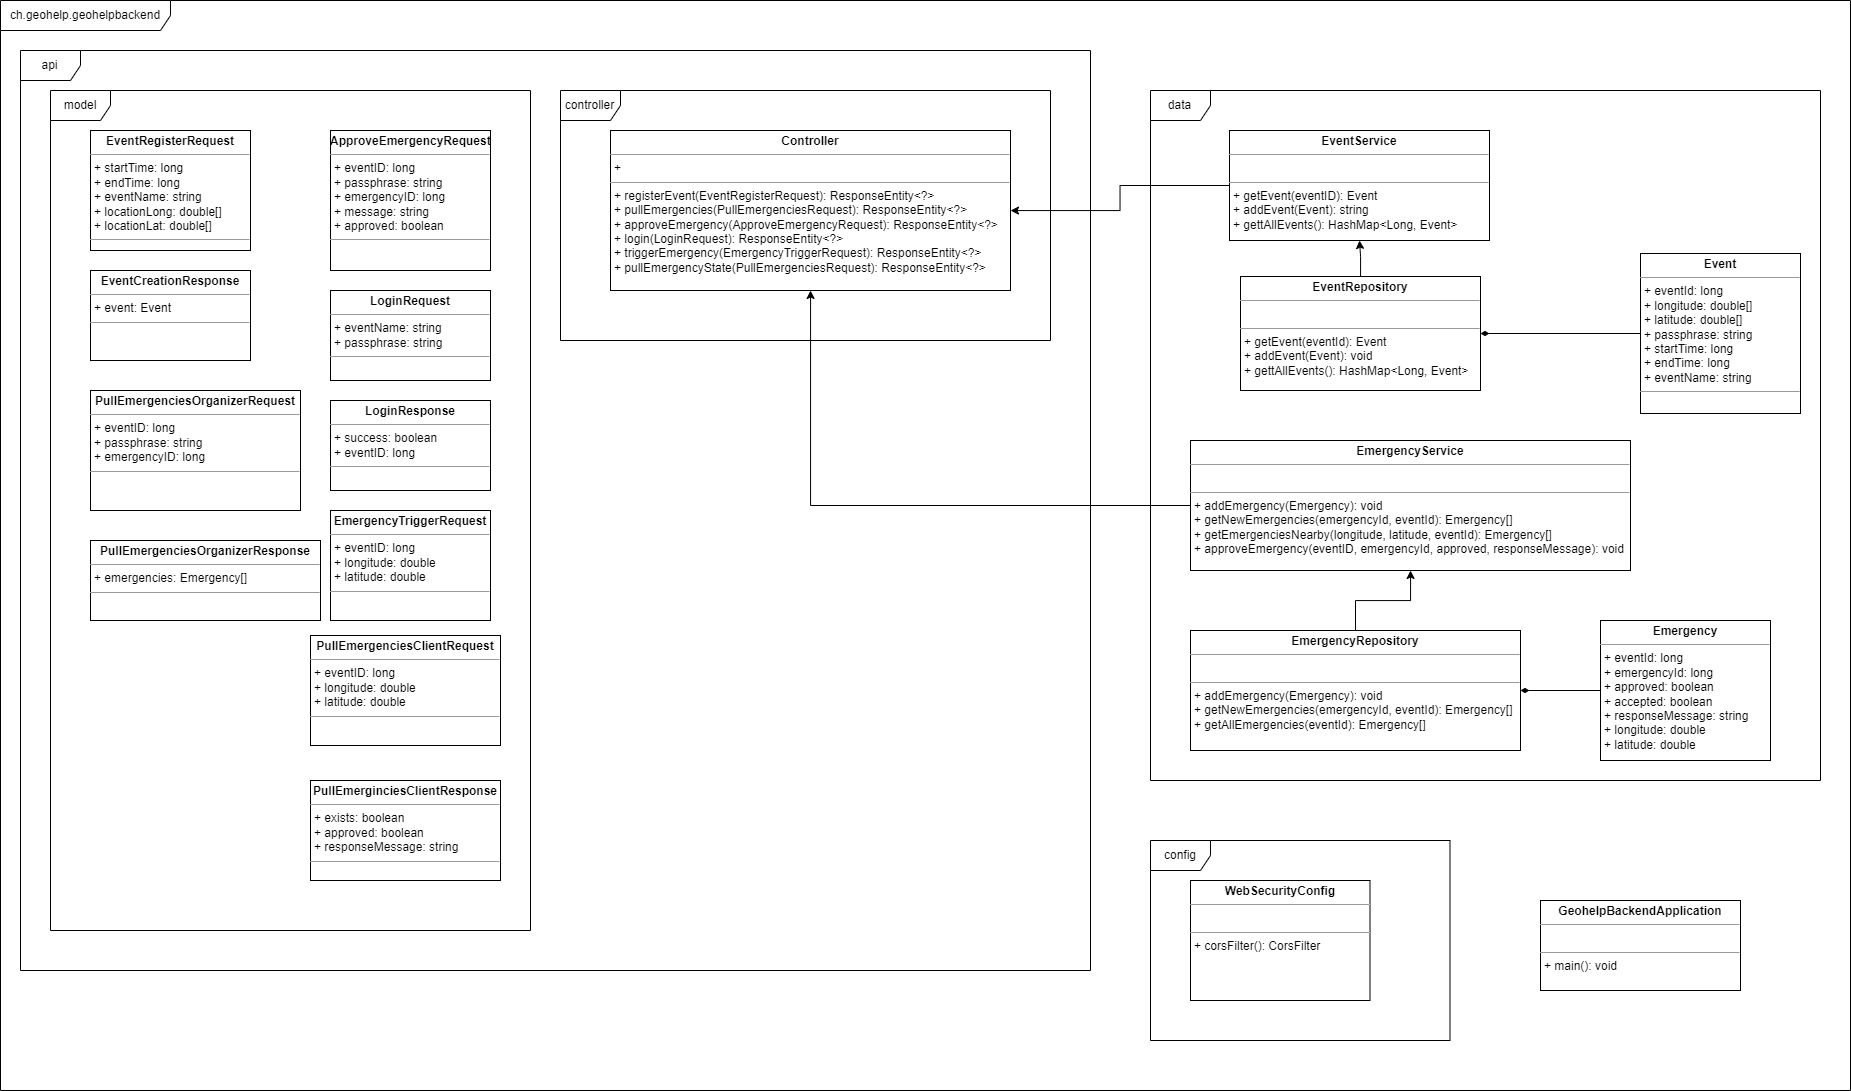

The diagram above was exported from draw.io. Its source (the exported page's mxGraphModel, read from the mxfile embedded in the PNG):
<mxGraphModel dx="2003" dy="1279" grid="1" gridSize="10" guides="1" tooltips="1" connect="1" arrows="1" fold="1" page="1" pageScale="1" pageWidth="827" pageHeight="1169" math="0" shadow="0">
  <root>
    <mxCell id="0" />
    <mxCell id="1" parent="0" />
    <mxCell id="Cl95j4Tb93L15YUz8O-f-27" value="ch.geohelp.geohelpbackend" style="shape=umlFrame;whiteSpace=wrap;html=1;width=170;height=30;" parent="1" vertex="1">
      <mxGeometry x="30" y="30" width="1850" height="1090" as="geometry" />
    </mxCell>
    <mxCell id="K_EDct0F-tVlSq9x9EJN-6" value="api" style="shape=umlFrame;whiteSpace=wrap;html=1;" parent="1" vertex="1">
      <mxGeometry x="50" y="80" width="1070" height="920" as="geometry" />
    </mxCell>
    <mxCell id="Cl95j4Tb93L15YUz8O-f-21" value="model" style="shape=umlFrame;whiteSpace=wrap;html=1;" parent="1" vertex="1">
      <mxGeometry x="80" y="120" width="480" height="840" as="geometry" />
    </mxCell>
    <mxCell id="Cl95j4Tb93L15YUz8O-f-22" value="controller" style="shape=umlFrame;whiteSpace=wrap;html=1;" parent="1" vertex="1">
      <mxGeometry x="590" y="120" width="490" height="250" as="geometry" />
    </mxCell>
    <mxCell id="Cl95j4Tb93L15YUz8O-f-23" value="data" style="shape=umlFrame;whiteSpace=wrap;html=1;" parent="1" vertex="1">
      <mxGeometry x="1180" y="120" width="670" height="690" as="geometry" />
    </mxCell>
    <mxCell id="Cl95j4Tb93L15YUz8O-f-24" value="config" style="shape=umlFrame;whiteSpace=wrap;html=1;" parent="1" vertex="1">
      <mxGeometry x="1180" y="870" width="299.5" height="200" as="geometry" />
    </mxCell>
    <mxCell id="Cl95j4Tb93L15YUz8O-f-8" value="&lt;p style=&quot;margin:0px;margin-top:4px;text-align:center;&quot;&gt;&lt;b&gt;EventRegisterRequest&lt;/b&gt;&lt;/p&gt;&lt;hr size=&quot;1&quot;&gt;&lt;p style=&quot;margin:0px;margin-left:4px;&quot;&gt;+ startTime: long&lt;/p&gt;&lt;p style=&quot;margin:0px;margin-left:4px;&quot;&gt;+ endTime: long&lt;/p&gt;&lt;p style=&quot;margin:0px;margin-left:4px;&quot;&gt;+ eventName: string&lt;/p&gt;&lt;p style=&quot;margin:0px;margin-left:4px;&quot;&gt;+ locationLong: double[]&lt;/p&gt;&lt;p style=&quot;margin:0px;margin-left:4px;&quot;&gt;+ locationLat: double[]&lt;/p&gt;&lt;hr size=&quot;1&quot;&gt;&lt;p style=&quot;margin:0px;margin-left:4px;&quot;&gt;&lt;br&gt;&lt;/p&gt;" style="verticalAlign=top;align=left;overflow=fill;fontSize=12;fontFamily=Helvetica;html=1;" parent="1" vertex="1">
      <mxGeometry x="120" y="160" width="160" height="120" as="geometry" />
    </mxCell>
    <mxCell id="Cl95j4Tb93L15YUz8O-f-9" value="&lt;p style=&quot;margin:0px;margin-top:4px;text-align:center;&quot;&gt;&lt;b&gt;PullEmergenciesOrganizerRequest&lt;/b&gt;&lt;/p&gt;&lt;hr size=&quot;1&quot;&gt;&lt;p style=&quot;margin:0px;margin-left:4px;&quot;&gt;+ eventID: long&lt;/p&gt;&lt;p style=&quot;margin:0px;margin-left:4px;&quot;&gt;+ passphrase: string&lt;/p&gt;&lt;p style=&quot;margin:0px;margin-left:4px;&quot;&gt;+ emergencyID: long&lt;/p&gt;&lt;hr size=&quot;1&quot;&gt;&lt;p style=&quot;margin:0px;margin-left:4px;&quot;&gt;&lt;br&gt;&lt;/p&gt;" style="verticalAlign=top;align=left;overflow=fill;fontSize=12;fontFamily=Helvetica;html=1;strokeColor=#000000;strokeWidth=1;" parent="1" vertex="1">
      <mxGeometry x="120" y="420" width="210" height="120" as="geometry" />
    </mxCell>
    <mxCell id="Cl95j4Tb93L15YUz8O-f-11" value="&lt;p style=&quot;margin:0px;margin-top:4px;text-align:center;&quot;&gt;&lt;b&gt;ApproveEmergencyRequest&lt;/b&gt;&lt;/p&gt;&lt;hr size=&quot;1&quot;&gt;&lt;p style=&quot;margin:0px;margin-left:4px;&quot;&gt;+ eventID: long&lt;/p&gt;&lt;p style=&quot;margin:0px;margin-left:4px;&quot;&gt;+ passphrase: string&lt;/p&gt;&lt;p style=&quot;margin:0px;margin-left:4px;&quot;&gt;+ emergencyID: long&lt;/p&gt;&lt;p style=&quot;margin:0px;margin-left:4px;&quot;&gt;+ message: string&lt;/p&gt;&lt;p style=&quot;margin:0px;margin-left:4px;&quot;&gt;+ approved: boolean&lt;/p&gt;&lt;hr size=&quot;1&quot;&gt;&lt;p style=&quot;margin:0px;margin-left:4px;&quot;&gt;&lt;br&gt;&lt;/p&gt;" style="verticalAlign=top;align=left;overflow=fill;fontSize=12;fontFamily=Helvetica;html=1;" parent="1" vertex="1">
      <mxGeometry x="360" y="160" width="160" height="140" as="geometry" />
    </mxCell>
    <mxCell id="Cl95j4Tb93L15YUz8O-f-12" value="&lt;p style=&quot;margin:0px;margin-top:4px;text-align:center;&quot;&gt;&lt;b&gt;EventCreationResponse&lt;/b&gt;&lt;/p&gt;&lt;hr size=&quot;1&quot;&gt;&lt;p style=&quot;margin:0px;margin-left:4px;&quot;&gt;+ event: Event&lt;/p&gt;&lt;hr size=&quot;1&quot;&gt;&lt;p style=&quot;margin:0px;margin-left:4px;&quot;&gt;&lt;br&gt;&lt;/p&gt;" style="verticalAlign=top;align=left;overflow=fill;fontSize=12;fontFamily=Helvetica;html=1;" parent="1" vertex="1">
      <mxGeometry x="120" y="300" width="160" height="90" as="geometry" />
    </mxCell>
    <mxCell id="Cl95j4Tb93L15YUz8O-f-14" value="&lt;p style=&quot;margin:0px;margin-top:4px;text-align:center;&quot;&gt;&lt;b&gt;Controller&lt;/b&gt;&lt;/p&gt;&lt;hr size=&quot;1&quot;&gt;&lt;p style=&quot;margin:0px;margin-left:4px;&quot;&gt;+&amp;nbsp;&lt;/p&gt;&lt;hr size=&quot;1&quot;&gt;&lt;p style=&quot;margin:0px;margin-left:4px;&quot;&gt;+ registerEvent(EventRegisterRequest): ResponseEntity&amp;lt;?&amp;gt;&lt;/p&gt;&lt;p style=&quot;margin:0px;margin-left:4px;&quot;&gt;+ pullEmergencies(PullEmergenciesRequest): ResponseEntity&amp;lt;?&amp;gt;&lt;/p&gt;&lt;p style=&quot;margin:0px;margin-left:4px;&quot;&gt;+ approveEmergency(ApproveEmergencyRequest): ResponseEntity&amp;lt;?&amp;gt;&lt;/p&gt;&lt;p style=&quot;margin:0px;margin-left:4px;&quot;&gt;+ login(LoginRequest): ResponseEntity&amp;lt;?&amp;gt;&lt;/p&gt;&lt;p style=&quot;margin:0px;margin-left:4px;&quot;&gt;+ triggerEmergency(EmergencyTriggerRequest): ResponseEntity&amp;lt;?&amp;gt;&lt;/p&gt;&lt;p style=&quot;margin:0px;margin-left:4px;&quot;&gt;+ pullEmergencyState(PullEmergenciesRequest): ResponseEntity&amp;lt;?&amp;gt;&lt;/p&gt;" style="verticalAlign=top;align=left;overflow=fill;fontSize=12;fontFamily=Helvetica;html=1;" parent="1" vertex="1">
      <mxGeometry x="640" y="160" width="400" height="160" as="geometry" />
    </mxCell>
    <mxCell id="K_EDct0F-tVlSq9x9EJN-7" style="edgeStyle=orthogonalEdgeStyle;rounded=0;orthogonalLoop=1;jettySize=auto;html=1;endArrow=classic;endFill=1;" parent="1" source="Cl95j4Tb93L15YUz8O-f-15" target="Cl95j4Tb93L15YUz8O-f-14" edge="1">
      <mxGeometry relative="1" as="geometry" />
    </mxCell>
    <mxCell id="Cl95j4Tb93L15YUz8O-f-15" value="&lt;p style=&quot;margin:0px;margin-top:4px;text-align:center;&quot;&gt;&lt;b&gt;EventService&lt;/b&gt;&lt;/p&gt;&lt;hr size=&quot;1&quot;&gt;&lt;p style=&quot;margin:0px;margin-left:4px;&quot;&gt;&lt;br&gt;&lt;/p&gt;&lt;hr size=&quot;1&quot;&gt;&lt;p style=&quot;margin:0px;margin-left:4px;&quot;&gt;+ getEvent(eventID): Event&lt;/p&gt;&lt;p style=&quot;margin:0px;margin-left:4px;&quot;&gt;+ addEvent(Event): string&lt;/p&gt;&lt;p style=&quot;margin:0px;margin-left:4px;&quot;&gt;+ gettAllEvents(): HashMap&amp;lt;Long, Event&amp;gt;&lt;br&gt;&lt;/p&gt;" style="verticalAlign=top;align=left;overflow=fill;fontSize=12;fontFamily=Helvetica;html=1;" parent="1" vertex="1">
      <mxGeometry x="1259" y="160" width="260" height="110" as="geometry" />
    </mxCell>
    <mxCell id="K_EDct0F-tVlSq9x9EJN-9" style="edgeStyle=orthogonalEdgeStyle;rounded=0;orthogonalLoop=1;jettySize=auto;html=1;entryX=0.5;entryY=1;entryDx=0;entryDy=0;endArrow=classic;endFill=1;" parent="1" source="Cl95j4Tb93L15YUz8O-f-16" target="Cl95j4Tb93L15YUz8O-f-15" edge="1">
      <mxGeometry relative="1" as="geometry" />
    </mxCell>
    <mxCell id="Cl95j4Tb93L15YUz8O-f-16" value="&lt;p style=&quot;margin:0px;margin-top:4px;text-align:center;&quot;&gt;&lt;b&gt;EventRepository&lt;/b&gt;&lt;/p&gt;&lt;hr size=&quot;1&quot;&gt;&lt;p style=&quot;margin:0px;margin-left:4px;&quot;&gt;&lt;br&gt;&lt;/p&gt;&lt;hr size=&quot;1&quot;&gt;&lt;p style=&quot;margin:0px;margin-left:4px;&quot;&gt;+ getEvent(eventId): Event&lt;/p&gt;&lt;p style=&quot;margin:0px;margin-left:4px;&quot;&gt;+ addEvent(Event): void&lt;/p&gt;&lt;p style=&quot;margin:0px;margin-left:4px;&quot;&gt;+ gettAllEvents(): HashMap&amp;lt;Long, Event&amp;gt;&lt;/p&gt;" style="verticalAlign=top;align=left;overflow=fill;fontSize=12;fontFamily=Helvetica;html=1;" parent="1" vertex="1">
      <mxGeometry x="1270" y="306" width="240" height="114" as="geometry" />
    </mxCell>
    <mxCell id="K_EDct0F-tVlSq9x9EJN-8" style="edgeStyle=orthogonalEdgeStyle;rounded=0;orthogonalLoop=1;jettySize=auto;html=1;endArrow=classic;endFill=1;" parent="1" source="Cl95j4Tb93L15YUz8O-f-17" target="Cl95j4Tb93L15YUz8O-f-14" edge="1">
      <mxGeometry relative="1" as="geometry" />
    </mxCell>
    <mxCell id="Cl95j4Tb93L15YUz8O-f-17" value="&lt;p style=&quot;margin:0px;margin-top:4px;text-align:center;&quot;&gt;&lt;b&gt;EmergencyService&lt;/b&gt;&lt;/p&gt;&lt;hr size=&quot;1&quot;&gt;&lt;p style=&quot;margin:0px;margin-left:4px;&quot;&gt;&lt;br&gt;&lt;/p&gt;&lt;hr size=&quot;1&quot;&gt;&lt;p style=&quot;margin:0px;margin-left:4px;&quot;&gt;+ addEmergency(Emergency): void&lt;/p&gt;&lt;p style=&quot;margin:0px;margin-left:4px;&quot;&gt;+ getNewEmergencies(emergencyId, eventId): Emergency[]&lt;/p&gt;&lt;p style=&quot;margin:0px;margin-left:4px;&quot;&gt;+ getEmergenciesNearby(longitude, latitude, eventId): Emergency[]&lt;/p&gt;&lt;p style=&quot;margin:0px;margin-left:4px;&quot;&gt;+ approveEmergency(eventID, emergencyId, approved, responseMessage): void&lt;/p&gt;" style="verticalAlign=top;align=left;overflow=fill;fontSize=12;fontFamily=Helvetica;html=1;" parent="1" vertex="1">
      <mxGeometry x="1220" y="470" width="440" height="130" as="geometry" />
    </mxCell>
    <mxCell id="K_EDct0F-tVlSq9x9EJN-10" style="edgeStyle=orthogonalEdgeStyle;rounded=0;orthogonalLoop=1;jettySize=auto;html=1;endArrow=classic;endFill=1;" parent="1" source="Cl95j4Tb93L15YUz8O-f-18" target="Cl95j4Tb93L15YUz8O-f-17" edge="1">
      <mxGeometry relative="1" as="geometry" />
    </mxCell>
    <mxCell id="Cl95j4Tb93L15YUz8O-f-18" value="&lt;p style=&quot;margin:0px;margin-top:4px;text-align:center;&quot;&gt;&lt;b&gt;EmergencyRepository&lt;/b&gt;&lt;/p&gt;&lt;hr size=&quot;1&quot;&gt;&lt;p style=&quot;margin:0px;margin-left:4px;&quot;&gt;&lt;br&gt;&lt;/p&gt;&lt;hr size=&quot;1&quot;&gt;&lt;p style=&quot;margin:0px;margin-left:4px;&quot;&gt;+ addEmergency(Emergency): void&lt;/p&gt;&lt;p style=&quot;margin:0px;margin-left:4px;&quot;&gt;+ getNewEmergencies(emergencyId, eventId): Emergency[]&lt;/p&gt;&lt;p style=&quot;margin:0px;margin-left:4px;&quot;&gt;+ getAllEmergencies(eventId): Emergency[]&lt;/p&gt;" style="verticalAlign=top;align=left;overflow=fill;fontSize=12;fontFamily=Helvetica;html=1;" parent="1" vertex="1">
      <mxGeometry x="1220" y="660" width="330" height="120" as="geometry" />
    </mxCell>
    <mxCell id="Cl95j4Tb93L15YUz8O-f-19" value="&lt;p style=&quot;margin:0px;margin-top:4px;text-align:center;&quot;&gt;&lt;b&gt;WebSecurityConfig&lt;/b&gt;&lt;/p&gt;&lt;hr size=&quot;1&quot;&gt;&lt;p style=&quot;margin:0px;margin-left:4px;&quot;&gt;&lt;br&gt;&lt;/p&gt;&lt;hr size=&quot;1&quot;&gt;&lt;p style=&quot;margin:0px;margin-left:4px;&quot;&gt;+ corsFilter(): CorsFilter&lt;/p&gt;" style="verticalAlign=top;align=left;overflow=fill;fontSize=12;fontFamily=Helvetica;html=1;" parent="1" vertex="1">
      <mxGeometry x="1220" y="910" width="179.5" height="120" as="geometry" />
    </mxCell>
    <mxCell id="Cl95j4Tb93L15YUz8O-f-20" value="&lt;p style=&quot;margin:0px;margin-top:4px;text-align:center;&quot;&gt;&lt;b&gt;GeohelpBackendApplication&lt;/b&gt;&lt;/p&gt;&lt;hr size=&quot;1&quot;&gt;&lt;p style=&quot;margin:0px;margin-left:4px;&quot;&gt;&lt;br&gt;&lt;/p&gt;&lt;hr size=&quot;1&quot;&gt;&lt;p style=&quot;margin:0px;margin-left:4px;&quot;&gt;+ main(): void&lt;/p&gt;" style="verticalAlign=top;align=left;overflow=fill;fontSize=12;fontFamily=Helvetica;html=1;" parent="1" vertex="1">
      <mxGeometry x="1570" y="930" width="200" height="90" as="geometry" />
    </mxCell>
    <mxCell id="N_WPY3JyQ_29-sw5x13L-1" value="&lt;p style=&quot;margin:0px;margin-top:4px;text-align:center;&quot;&gt;&lt;b&gt;PullEmergenciesOrganizerResponse&lt;/b&gt;&lt;/p&gt;&lt;hr size=&quot;1&quot;&gt;&lt;p style=&quot;margin:0px;margin-left:4px;&quot;&gt;+ emergencies: Emergency[] &lt;br&gt;&lt;/p&gt;&lt;hr size=&quot;1&quot;&gt;&lt;p style=&quot;margin:0px;margin-left:4px;&quot;&gt;&lt;br&gt;&lt;/p&gt;" style="verticalAlign=top;align=left;overflow=fill;fontSize=12;fontFamily=Helvetica;html=1;strokeColor=#000000;strokeWidth=1;" parent="1" vertex="1">
      <mxGeometry x="120" y="570" width="230" height="80" as="geometry" />
    </mxCell>
    <mxCell id="K_EDct0F-tVlSq9x9EJN-1" value="&lt;p style=&quot;margin:0px;margin-top:4px;text-align:center;&quot;&gt;&lt;b&gt;LoginRequest&lt;/b&gt;&lt;/p&gt;&lt;hr size=&quot;1&quot;&gt;&lt;p style=&quot;margin:0px;margin-left:4px;&quot;&gt;+ eventName: string&lt;/p&gt;&lt;p style=&quot;margin:0px;margin-left:4px;&quot;&gt;+ passphrase: string&lt;/p&gt;&lt;hr size=&quot;1&quot;&gt;&lt;p style=&quot;margin:0px;margin-left:4px;&quot;&gt;&lt;br&gt;&lt;/p&gt;" style="verticalAlign=top;align=left;overflow=fill;fontSize=12;fontFamily=Helvetica;html=1;" parent="1" vertex="1">
      <mxGeometry x="360" y="320" width="160" height="90" as="geometry" />
    </mxCell>
    <mxCell id="K_EDct0F-tVlSq9x9EJN-2" value="&lt;p style=&quot;margin:0px;margin-top:4px;text-align:center;&quot;&gt;&lt;b&gt;LoginResponse&lt;/b&gt;&lt;/p&gt;&lt;hr size=&quot;1&quot;&gt;&lt;p style=&quot;margin:0px;margin-left:4px;&quot;&gt;+ success: boolean&lt;/p&gt;&lt;p style=&quot;margin:0px;margin-left:4px;&quot;&gt;+ eventID: long&lt;/p&gt;&lt;hr size=&quot;1&quot;&gt;&lt;p style=&quot;margin:0px;margin-left:4px;&quot;&gt;&lt;br&gt;&lt;/p&gt;" style="verticalAlign=top;align=left;overflow=fill;fontSize=12;fontFamily=Helvetica;html=1;" parent="1" vertex="1">
      <mxGeometry x="360" y="430" width="160" height="90" as="geometry" />
    </mxCell>
    <mxCell id="K_EDct0F-tVlSq9x9EJN-3" value="&lt;p style=&quot;margin:0px;margin-top:4px;text-align:center;&quot;&gt;&lt;b&gt;EmergencyTriggerRequest&lt;/b&gt;&lt;/p&gt;&lt;hr size=&quot;1&quot;&gt;&lt;p style=&quot;margin:0px;margin-left:4px;&quot;&gt;+ eventID: long&lt;/p&gt;&lt;p style=&quot;margin:0px;margin-left:4px;&quot;&gt;+ longitude: double&lt;/p&gt;&lt;p style=&quot;margin:0px;margin-left:4px;&quot;&gt;+ latitude: double&lt;/p&gt;&lt;hr size=&quot;1&quot;&gt;&lt;p style=&quot;margin:0px;margin-left:4px;&quot;&gt;&lt;br&gt;&lt;/p&gt;" style="verticalAlign=top;align=left;overflow=fill;fontSize=12;fontFamily=Helvetica;html=1;" parent="1" vertex="1">
      <mxGeometry x="360" y="540" width="160" height="110" as="geometry" />
    </mxCell>
    <mxCell id="K_EDct0F-tVlSq9x9EJN-4" value="&lt;p style=&quot;margin:0px;margin-top:4px;text-align:center;&quot;&gt;&lt;b&gt;PullEmergenciesClientRequest&lt;/b&gt;&lt;/p&gt;&lt;hr size=&quot;1&quot;&gt;&lt;p style=&quot;margin:0px;margin-left:4px;&quot;&gt;+ eventID: long&lt;/p&gt;&lt;p style=&quot;margin:0px;margin-left:4px;&quot;&gt;+ longitude: double&lt;/p&gt;&lt;p style=&quot;margin:0px;margin-left:4px;&quot;&gt;+ latitude: double&lt;/p&gt;&lt;hr size=&quot;1&quot;&gt;&lt;p style=&quot;margin:0px;margin-left:4px;&quot;&gt;&lt;br&gt;&lt;/p&gt;" style="verticalAlign=top;align=left;overflow=fill;fontSize=12;fontFamily=Helvetica;html=1;strokeColor=#000000;strokeWidth=1;" parent="1" vertex="1">
      <mxGeometry x="340" y="665" width="190" height="110" as="geometry" />
    </mxCell>
    <mxCell id="K_EDct0F-tVlSq9x9EJN-5" value="&lt;p style=&quot;margin:0px;margin-top:4px;text-align:center;&quot;&gt;&lt;b&gt;PullEmerginciesClientResponse&lt;/b&gt;&lt;/p&gt;&lt;hr size=&quot;1&quot;&gt;&lt;p style=&quot;margin:0px;margin-left:4px;&quot;&gt;+ exists: boolean&lt;/p&gt;&lt;p style=&quot;margin:0px;margin-left:4px;&quot;&gt;+ approved: boolean&lt;/p&gt;&lt;p style=&quot;margin:0px;margin-left:4px;&quot;&gt;+ responseMessage: string&lt;/p&gt;&lt;hr size=&quot;1&quot;&gt;&lt;p style=&quot;margin:0px;margin-left:4px;&quot;&gt;&lt;br&gt;&lt;/p&gt;" style="verticalAlign=top;align=left;overflow=fill;fontSize=12;fontFamily=Helvetica;html=1;strokeColor=#000000;strokeWidth=1;" parent="1" vertex="1">
      <mxGeometry x="340" y="810" width="190" height="100" as="geometry" />
    </mxCell>
    <mxCell id="K_EDct0F-tVlSq9x9EJN-13" style="edgeStyle=orthogonalEdgeStyle;rounded=0;orthogonalLoop=1;jettySize=auto;html=1;exitX=0;exitY=0.5;exitDx=0;exitDy=0;endArrow=diamondThin;endFill=1;" parent="1" source="K_EDct0F-tVlSq9x9EJN-11" target="Cl95j4Tb93L15YUz8O-f-16" edge="1">
      <mxGeometry relative="1" as="geometry" />
    </mxCell>
    <mxCell id="K_EDct0F-tVlSq9x9EJN-11" value="&lt;p style=&quot;margin:0px;margin-top:4px;text-align:center;&quot;&gt;&lt;b&gt;Event&lt;/b&gt;&lt;/p&gt;&lt;hr size=&quot;1&quot;&gt;&lt;p style=&quot;margin:0px;margin-left:4px;&quot;&gt;+ eventId: long&lt;/p&gt;&lt;p style=&quot;margin:0px;margin-left:4px;&quot;&gt;+ longitude: double[]&lt;/p&gt;&lt;p style=&quot;margin:0px;margin-left:4px;&quot;&gt;+ latitude: double[]&lt;/p&gt;&lt;p style=&quot;margin:0px;margin-left:4px;&quot;&gt;+ passphrase: string&lt;br&gt;&lt;/p&gt;&lt;p style=&quot;margin: 0px 0px 0px 4px;&quot;&gt;+ startTime: long&lt;/p&gt;&lt;p style=&quot;margin: 0px 0px 0px 4px;&quot;&gt;+ endTime: long&lt;/p&gt;&lt;p style=&quot;margin: 0px 0px 0px 4px;&quot;&gt;+ eventName: string&lt;/p&gt;&lt;hr size=&quot;1&quot;&gt;&lt;p style=&quot;margin:0px;margin-left:4px;&quot;&gt;&lt;br&gt;&lt;/p&gt;" style="verticalAlign=top;align=left;overflow=fill;fontSize=12;fontFamily=Helvetica;html=1;" parent="1" vertex="1">
      <mxGeometry x="1670" y="283" width="160" height="160" as="geometry" />
    </mxCell>
    <mxCell id="K_EDct0F-tVlSq9x9EJN-14" style="edgeStyle=orthogonalEdgeStyle;rounded=0;orthogonalLoop=1;jettySize=auto;html=1;endArrow=diamondThin;endFill=1;" parent="1" source="K_EDct0F-tVlSq9x9EJN-12" target="Cl95j4Tb93L15YUz8O-f-18" edge="1">
      <mxGeometry relative="1" as="geometry" />
    </mxCell>
    <mxCell id="K_EDct0F-tVlSq9x9EJN-12" value="&lt;p style=&quot;margin:0px;margin-top:4px;text-align:center;&quot;&gt;&lt;b&gt;Emergency&lt;/b&gt;&lt;/p&gt;&lt;hr size=&quot;1&quot;&gt;&lt;p style=&quot;margin:0px;margin-left:4px;&quot;&gt;+ eventId: long&lt;/p&gt;&lt;p style=&quot;margin:0px;margin-left:4px;&quot;&gt;+ emergencyId: long&lt;/p&gt;&lt;p style=&quot;margin:0px;margin-left:4px;&quot;&gt;+ approved: boolean&lt;/p&gt;&lt;p style=&quot;margin:0px;margin-left:4px;&quot;&gt;+ accepted: boolean&lt;/p&gt;&lt;p style=&quot;margin:0px;margin-left:4px;&quot;&gt;+ responseMessage: string&lt;/p&gt;&lt;p style=&quot;margin:0px;margin-left:4px;&quot;&gt;+ longitude: double&lt;/p&gt;&lt;p style=&quot;margin:0px;margin-left:4px;&quot;&gt;+ latitude: double&lt;br&gt;&lt;/p&gt;&lt;p style=&quot;margin:0px;margin-left:4px;&quot;&gt;&lt;br&gt;&lt;/p&gt;&lt;hr size=&quot;1&quot;&gt;&lt;p style=&quot;margin:0px;margin-left:4px;&quot;&gt;&lt;br&gt;&lt;/p&gt;" style="verticalAlign=top;align=left;overflow=fill;fontSize=12;fontFamily=Helvetica;html=1;" parent="1" vertex="1">
      <mxGeometry x="1630" y="650" width="170" height="140" as="geometry" />
    </mxCell>
  </root>
</mxGraphModel>